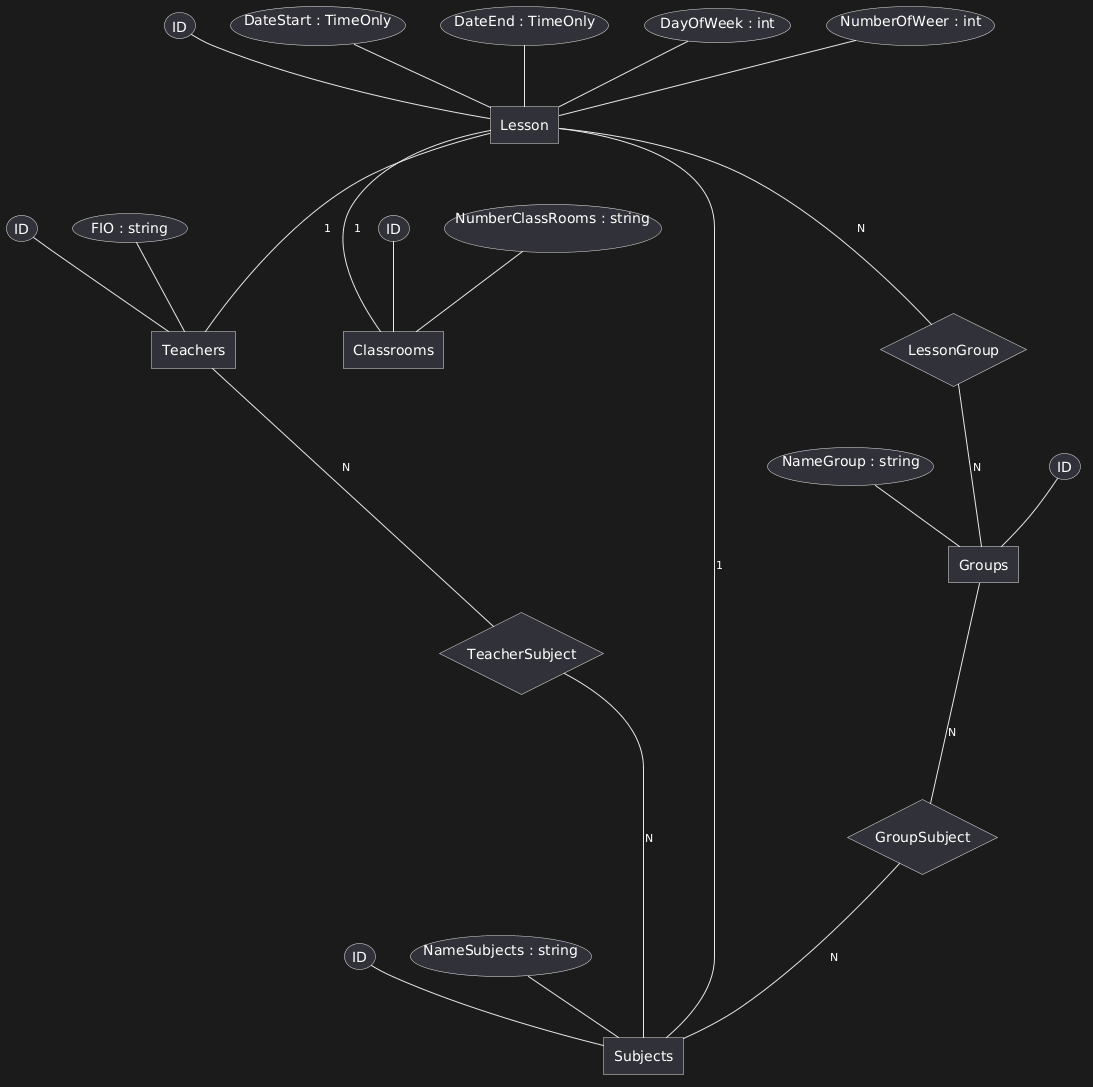

The diagram above was rendered by PlantUML. Its source (embedded in the PNG):
@startchen

entity Groups {
    ID
    NameGroup : string
}

entity Teachers {
    ID
    FIO : string
}

entity Classrooms {
    ID
    NumberClassRooms : string
}

entity Subjects {
    ID
    NameSubjects : string
}

entity Lesson {
    ID
    DateStart : TimeOnly
    DateEnd : TimeOnly
    DayOfWeek : int      
    NumberOfWeer : int
    Lesson -1- Teachers
    Lesson -1- Subjects
    Lesson -1- Classrooms
}

relationship LessonGroup {
    Lesson -N- LessonGroup
    LessonGroup -N- Groups
}
relationship GroupSubject {
    Groups -N- GroupSubject
    GroupSubject -N- Subjects
}

relationship TeacherSubject {
    Teachers -N- TeacherSubject
    TeacherSubject -N- Subjects
}
@endchen